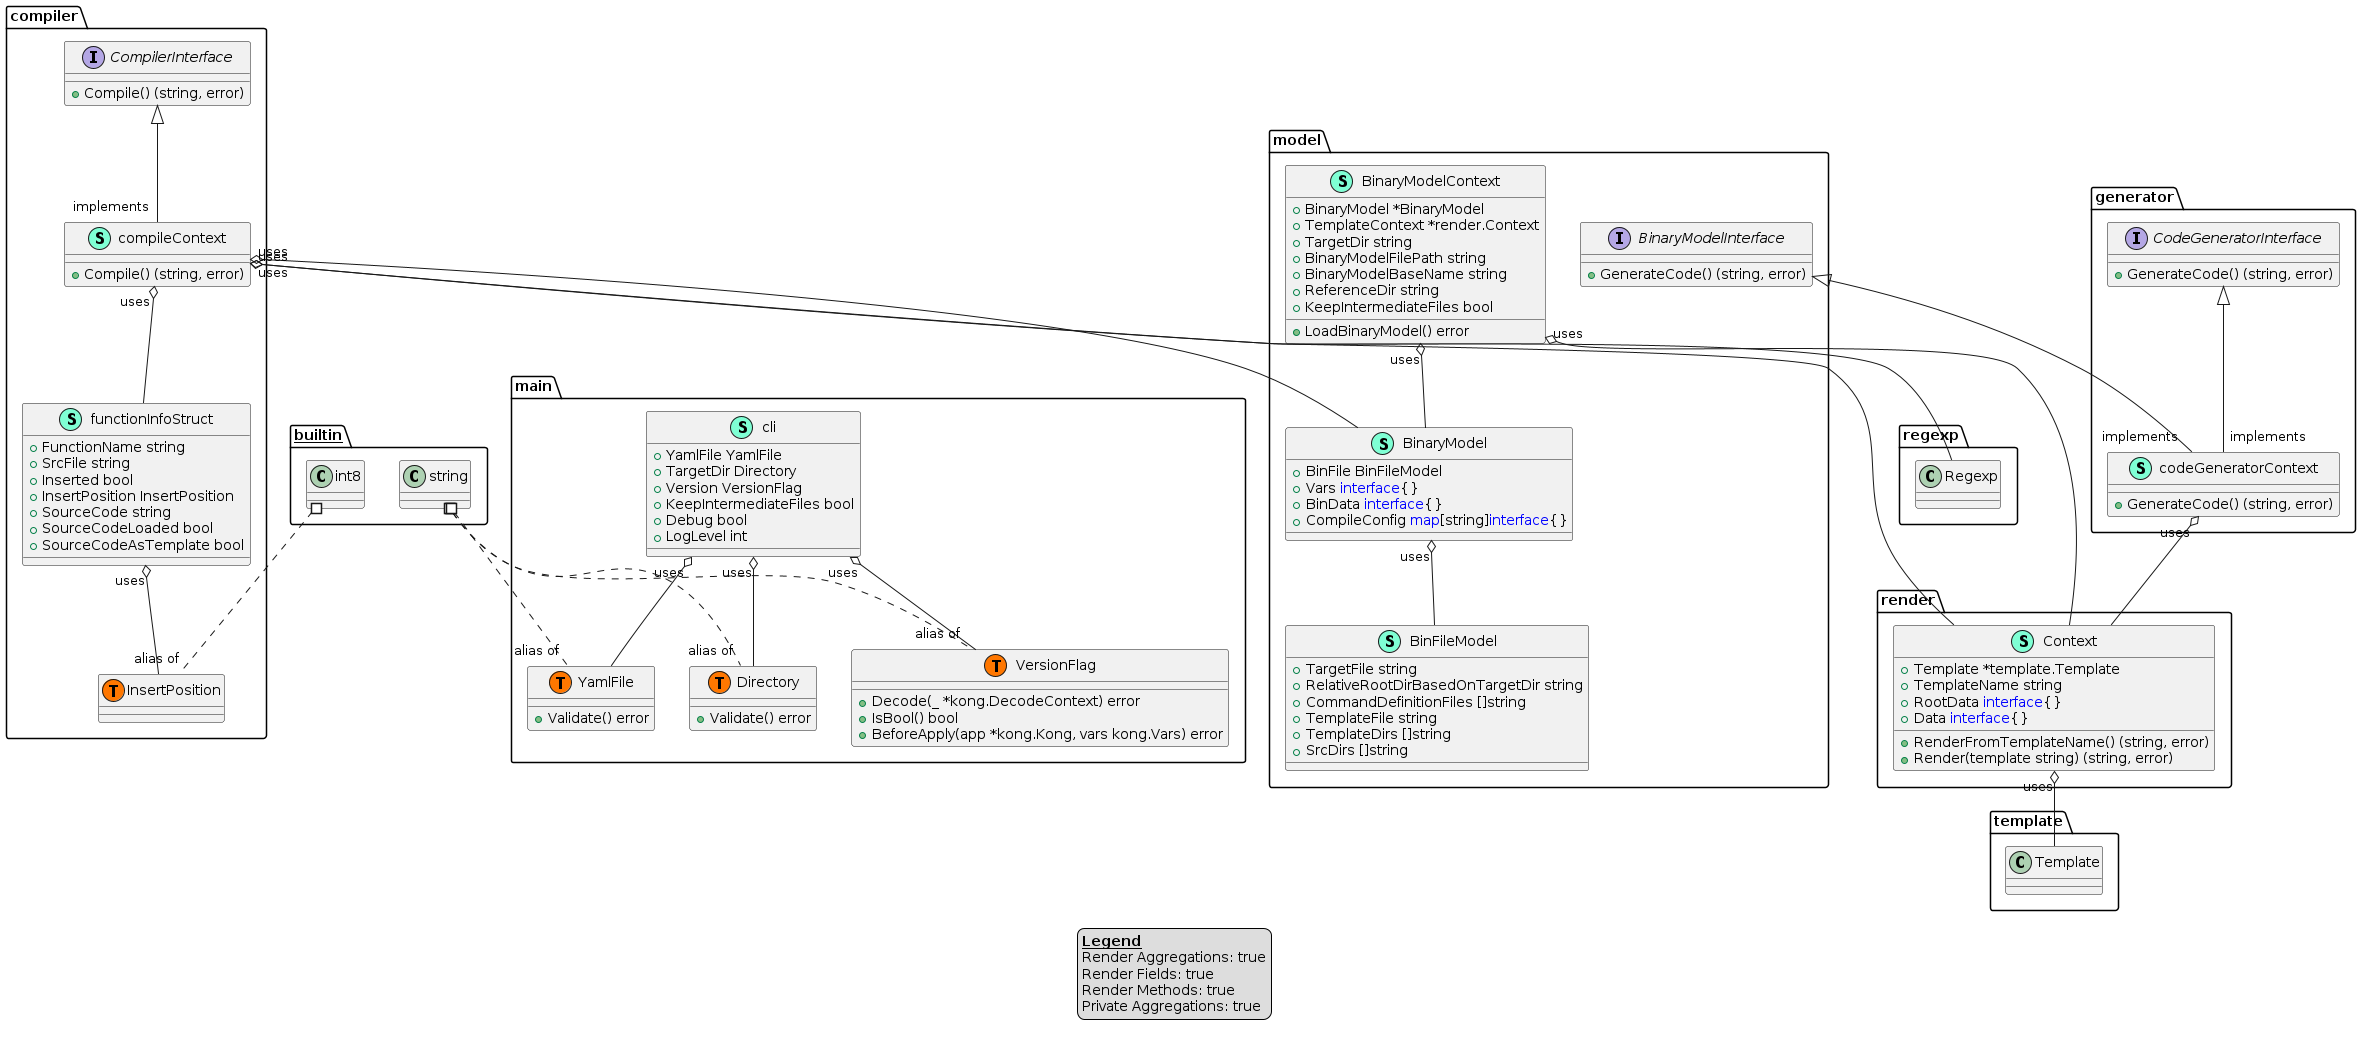

The diagram above was rendered by PlantUML. Its source (embedded in the PNG):
@startuml
legend
<u><b>Legend</b></u>
Render Aggregations: true
Render Fields: true
Render Methods: true
Private Aggregations: true
end legend
namespace compiler {
    interface CompilerInterface  {
        + Compile() (string, error)

    }
    class compileContext << (S,Aquamarine) >> {
        + Compile() (string, error)

    }
    class compiler.InsertPosition << (T, #FF7700) >>  {
    }
    class functionInfoStruct << (S,Aquamarine) >> {
        + FunctionName string
        + SrcFile string
        + Inserted bool
        + InsertPosition InsertPosition
        + SourceCode string
        + SourceCodeLoaded bool
        + SourceCodeAsTemplate bool

    }
}

"compiler.CompilerInterface" <|-- "implements""compiler.compileContext"

"compiler.compileContext""uses" o-- "compiler.functionInfoStruct"
"compiler.compileContext""uses" o-- "model.BinaryModel"
"compiler.compileContext""uses" o-- "regexp.Regexp"
"compiler.compileContext""uses" o-- "render.Context"
"compiler.functionInfoStruct""uses" o-- "compiler.InsertPosition"

namespace generator {
    interface CodeGeneratorInterface  {
        + GenerateCode() (string, error)

    }
    class codeGeneratorContext << (S,Aquamarine) >> {
        + GenerateCode() (string, error)

    }
}

"generator.CodeGeneratorInterface" <|-- "implements""generator.codeGeneratorContext"
"model.BinaryModelInterface" <|-- "implements""generator.codeGeneratorContext"

"generator.codeGeneratorContext""uses" o-- "render.Context"

namespace main {
    class Directory << (S,Aquamarine) >> {
        + Validate() error

    }
    class VersionFlag << (S,Aquamarine) >> {
        + Decode(_ *kong.DecodeContext) error
        + IsBool() bool
        + BeforeApply(app *kong.Kong, vars kong.Vars) error

    }
    class YamlFile << (S,Aquamarine) >> {
        + Validate() error

    }
    class cli << (S,Aquamarine) >> {
        + YamlFile YamlFile
        + TargetDir Directory
        + Version VersionFlag
        + KeepIntermediateFiles bool
        + Debug bool
        + LogLevel int

    }
    class main.Directory << (T, #FF7700) >>  {
    }
    class main.VersionFlag << (T, #FF7700) >>  {
    }
    class main.YamlFile << (T, #FF7700) >>  {
    }
}


"main.cli""uses" o-- "main.Directory"
"main.cli""uses" o-- "main.VersionFlag"
"main.cli""uses" o-- "main.YamlFile"

namespace model {
    class BinFileModel << (S,Aquamarine) >> {
        + TargetFile string
        + RelativeRootDirBasedOnTargetDir string
        + CommandDefinitionFiles []string
        + TemplateFile string
        + TemplateDirs []string
        + SrcDirs []string

    }
    class BinaryModel << (S,Aquamarine) >> {
        + BinFile BinFileModel
        + Vars <font color=blue>interface</font>{}
        + BinData <font color=blue>interface</font>{}
        + CompileConfig <font color=blue>map</font>[string]<font color=blue>interface</font>{}

    }
    class BinaryModelContext << (S,Aquamarine) >> {
        + BinaryModel *BinaryModel
        + TemplateContext *render.Context
        + TargetDir string
        + BinaryModelFilePath string
        + BinaryModelBaseName string
        + ReferenceDir string
        + KeepIntermediateFiles bool

        + LoadBinaryModel() error

    }
    interface BinaryModelInterface  {
        + GenerateCode() (string, error)

    }
}


"model.BinaryModel""uses" o-- "model.BinFileModel"
"model.BinaryModelContext""uses" o-- "model.BinaryModel"
"model.BinaryModelContext""uses" o-- "render.Context"

namespace render {
    class Context << (S,Aquamarine) >> {
        + Template *template.Template
        + TemplateName string
        + RootData <font color=blue>interface</font>{}
        + Data <font color=blue>interface</font>{}

        + RenderFromTemplateName() (string, error)
        + Render(template string) (string, error)

    }
}


"render.Context""uses" o-- "template.Template"

"__builtin__.int8" #.. "alias of""compiler.InsertPosition"
"__builtin__.string" #.. "alias of""main.Directory"
"__builtin__.string" #.. "alias of""main.VersionFlag"
"__builtin__.string" #.. "alias of""main.YamlFile"
@enduml